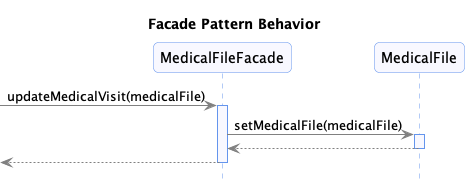

The diagram above was rendered by PlantUML. Its source (embedded in the PNG):
@startuml

!include commons.style
hide footbox
title Facade Pattern Behavior

participant "MedicalFileFacade" as F
participant "MedicalFile" as A

[-> F: updateMedicalVisit(medicalFile)
activate F
F -> A: setMedicalFile(medicalFile)
activate A
A --> F
deactivate A
[<-- F
deactivate F

@enduml